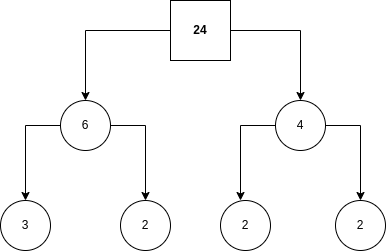

The diagram above was exported from draw.io. Its source (the exported page's mxGraphModel, read from the mxfile embedded in the PNG):
<mxGraphModel dx="1635" dy="813" grid="1" gridSize="10" guides="1" tooltips="1" connect="1" arrows="1" fold="1" page="1" pageScale="1" pageWidth="827" pageHeight="1169" math="0" shadow="0">
  <root>
    <mxCell id="zB8mKJBW-e09fSJtbL49-0" />
    <mxCell id="zB8mKJBW-e09fSJtbL49-1" parent="zB8mKJBW-e09fSJtbL49-0" />
    <mxCell id="9ldLiegShKQ4QUWAveJm-0" style="edgeStyle=orthogonalEdgeStyle;rounded=0;orthogonalLoop=1;jettySize=auto;html=1;" edge="1" parent="zB8mKJBW-e09fSJtbL49-1" source="9ldLiegShKQ4QUWAveJm-2" target="9ldLiegShKQ4QUWAveJm-5">
      <mxGeometry relative="1" as="geometry" />
    </mxCell>
    <mxCell id="9ldLiegShKQ4QUWAveJm-1" style="edgeStyle=orthogonalEdgeStyle;rounded=0;orthogonalLoop=1;jettySize=auto;html=1;entryX=0.5;entryY=0;entryDx=0;entryDy=0;" edge="1" parent="zB8mKJBW-e09fSJtbL49-1" source="9ldLiegShKQ4QUWAveJm-2" target="9ldLiegShKQ4QUWAveJm-10">
      <mxGeometry relative="1" as="geometry">
        <mxPoint x="255" y="140" as="targetPoint" />
      </mxGeometry>
    </mxCell>
    <mxCell id="9ldLiegShKQ4QUWAveJm-2" value="24" style="rounded=0;whiteSpace=wrap;html=1;fontStyle=1" vertex="1" parent="zB8mKJBW-e09fSJtbL49-1">
      <mxGeometry x="190" y="40" width="60" height="60" as="geometry" />
    </mxCell>
    <mxCell id="9ldLiegShKQ4QUWAveJm-3" style="edgeStyle=orthogonalEdgeStyle;rounded=0;orthogonalLoop=1;jettySize=auto;html=1;entryX=0.5;entryY=0;entryDx=0;entryDy=0;" edge="1" parent="zB8mKJBW-e09fSJtbL49-1" source="9ldLiegShKQ4QUWAveJm-5" target="9ldLiegShKQ4QUWAveJm-6">
      <mxGeometry relative="1" as="geometry" />
    </mxCell>
    <mxCell id="9ldLiegShKQ4QUWAveJm-4" style="edgeStyle=orthogonalEdgeStyle;rounded=0;orthogonalLoop=1;jettySize=auto;html=1;" edge="1" parent="zB8mKJBW-e09fSJtbL49-1" source="9ldLiegShKQ4QUWAveJm-5" target="9ldLiegShKQ4QUWAveJm-7">
      <mxGeometry relative="1" as="geometry" />
    </mxCell>
    <mxCell id="9ldLiegShKQ4QUWAveJm-5" value="6" style="ellipse;whiteSpace=wrap;html=1;aspect=fixed;" vertex="1" parent="zB8mKJBW-e09fSJtbL49-1">
      <mxGeometry x="80" y="140" width="50" height="50" as="geometry" />
    </mxCell>
    <mxCell id="9ldLiegShKQ4QUWAveJm-6" value="3" style="ellipse;whiteSpace=wrap;html=1;aspect=fixed;" vertex="1" parent="zB8mKJBW-e09fSJtbL49-1">
      <mxGeometry x="20" y="240" width="50" height="50" as="geometry" />
    </mxCell>
    <mxCell id="9ldLiegShKQ4QUWAveJm-7" value="2" style="ellipse;whiteSpace=wrap;html=1;aspect=fixed;" vertex="1" parent="zB8mKJBW-e09fSJtbL49-1">
      <mxGeometry x="140" y="240" width="50" height="50" as="geometry" />
    </mxCell>
    <mxCell id="9ldLiegShKQ4QUWAveJm-8" style="edgeStyle=orthogonalEdgeStyle;rounded=0;orthogonalLoop=1;jettySize=auto;html=1;entryX=0.5;entryY=0;entryDx=0;entryDy=0;" edge="1" parent="zB8mKJBW-e09fSJtbL49-1" source="9ldLiegShKQ4QUWAveJm-10">
      <mxGeometry relative="1" as="geometry">
        <mxPoint x="260" y="240" as="targetPoint" />
      </mxGeometry>
    </mxCell>
    <mxCell id="9ldLiegShKQ4QUWAveJm-9" style="edgeStyle=orthogonalEdgeStyle;rounded=0;orthogonalLoop=1;jettySize=auto;html=1;" edge="1" parent="zB8mKJBW-e09fSJtbL49-1" source="9ldLiegShKQ4QUWAveJm-10" target="9ldLiegShKQ4QUWAveJm-12">
      <mxGeometry relative="1" as="geometry" />
    </mxCell>
    <mxCell id="9ldLiegShKQ4QUWAveJm-10" value="4" style="ellipse;whiteSpace=wrap;html=1;aspect=fixed;" vertex="1" parent="zB8mKJBW-e09fSJtbL49-1">
      <mxGeometry x="295" y="140" width="50" height="50" as="geometry" />
    </mxCell>
    <mxCell id="9ldLiegShKQ4QUWAveJm-11" value="2" style="ellipse;whiteSpace=wrap;html=1;aspect=fixed;" vertex="1" parent="zB8mKJBW-e09fSJtbL49-1">
      <mxGeometry x="240" y="240" width="50" height="50" as="geometry" />
    </mxCell>
    <mxCell id="9ldLiegShKQ4QUWAveJm-12" value="2" style="ellipse;whiteSpace=wrap;html=1;aspect=fixed;" vertex="1" parent="zB8mKJBW-e09fSJtbL49-1">
      <mxGeometry x="355" y="240" width="50" height="50" as="geometry" />
    </mxCell>
  </root>
</mxGraphModel>